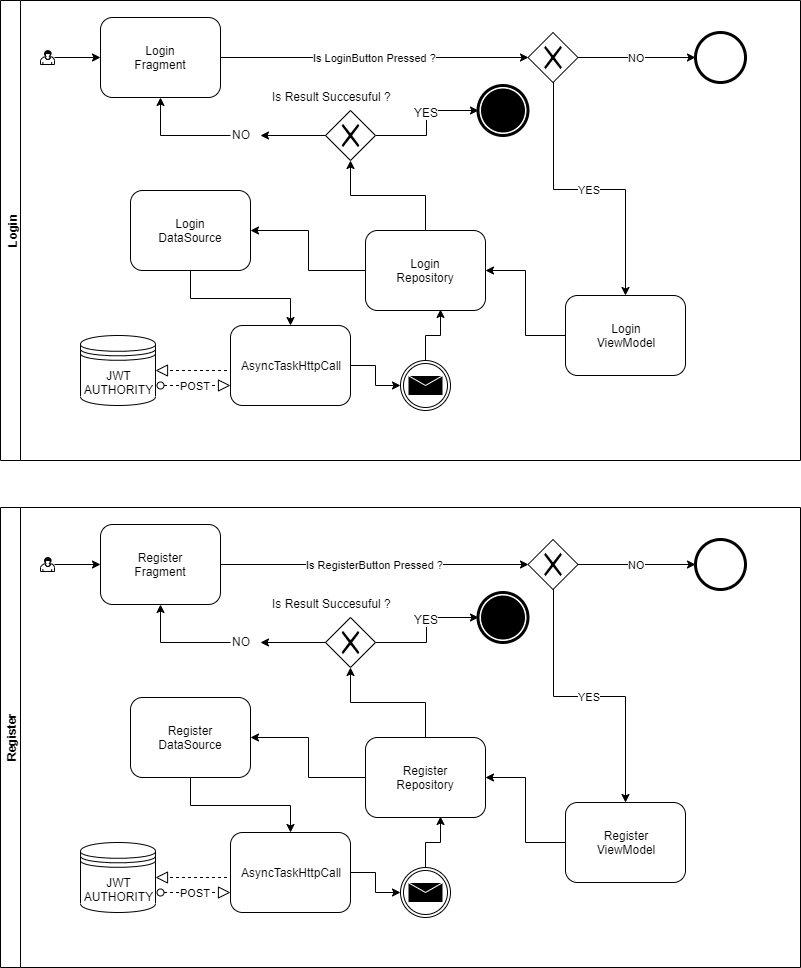

The diagram above was exported from draw.io. Its source (the exported page's mxGraphModel, read from the mxfile embedded in the PNG):
<mxGraphModel dx="1408" dy="731" grid="1" gridSize="10" guides="1" tooltips="1" connect="1" arrows="1" fold="1" page="1" pageScale="1" pageWidth="850" pageHeight="1100" math="0" shadow="0">
  <root>
    <mxCell id="0" />
    <mxCell id="1" parent="0" />
    <mxCell id="5puAG-dgaCK_MobIu99X-50" value="Register" style="swimlane;html=1;horizontal=0;startSize=20;" vertex="1" parent="1">
      <mxGeometry x="17" y="537" width="800" height="460" as="geometry" />
    </mxCell>
    <mxCell id="5puAG-dgaCK_MobIu99X-51" style="edgeStyle=orthogonalEdgeStyle;rounded=0;orthogonalLoop=1;jettySize=auto;html=1;" edge="1" parent="5puAG-dgaCK_MobIu99X-50" source="5puAG-dgaCK_MobIu99X-52" target="5puAG-dgaCK_MobIu99X-54">
      <mxGeometry relative="1" as="geometry" />
    </mxCell>
    <mxCell id="5puAG-dgaCK_MobIu99X-52" value="" style="shape=mxgraph.bpmn.user_task;html=1;outlineConnect=0;" vertex="1" parent="5puAG-dgaCK_MobIu99X-50">
      <mxGeometry x="40" y="50" width="14" height="14" as="geometry" />
    </mxCell>
    <mxCell id="5puAG-dgaCK_MobIu99X-53" value="Is RegisterButton Pressed ?" style="edgeStyle=orthogonalEdgeStyle;rounded=0;orthogonalLoop=1;jettySize=auto;html=1;entryX=0;entryY=0.5;entryDx=0;entryDy=0;" edge="1" parent="5puAG-dgaCK_MobIu99X-50" source="5puAG-dgaCK_MobIu99X-54" target="5puAG-dgaCK_MobIu99X-57">
      <mxGeometry relative="1" as="geometry" />
    </mxCell>
    <mxCell id="5puAG-dgaCK_MobIu99X-54" value="Register&lt;br&gt;Fragment" style="shape=ext;rounded=1;html=1;whiteSpace=wrap;" vertex="1" parent="5puAG-dgaCK_MobIu99X-50">
      <mxGeometry x="100" y="17" width="120" height="80" as="geometry" />
    </mxCell>
    <mxCell id="5puAG-dgaCK_MobIu99X-55" value="YES" style="edgeStyle=orthogonalEdgeStyle;rounded=0;orthogonalLoop=1;jettySize=auto;html=1;entryX=0.5;entryY=0;entryDx=0;entryDy=0;" edge="1" parent="5puAG-dgaCK_MobIu99X-50" source="5puAG-dgaCK_MobIu99X-57" target="5puAG-dgaCK_MobIu99X-63">
      <mxGeometry relative="1" as="geometry">
        <mxPoint x="535" y="200" as="targetPoint" />
        <Array as="points" />
      </mxGeometry>
    </mxCell>
    <mxCell id="5puAG-dgaCK_MobIu99X-56" value="NO" style="edgeStyle=orthogonalEdgeStyle;rounded=0;orthogonalLoop=1;jettySize=auto;html=1;" edge="1" parent="5puAG-dgaCK_MobIu99X-50" source="5puAG-dgaCK_MobIu99X-57">
      <mxGeometry relative="1" as="geometry">
        <mxPoint x="695" y="57" as="targetPoint" />
      </mxGeometry>
    </mxCell>
    <mxCell id="5puAG-dgaCK_MobIu99X-57" value="" style="shape=mxgraph.bpmn.shape;html=1;verticalLabelPosition=bottom;labelBackgroundColor=#ffffff;verticalAlign=top;align=center;perimeter=rhombusPerimeter;background=gateway;outlineConnect=0;outline=none;symbol=exclusiveGw;" vertex="1" parent="5puAG-dgaCK_MobIu99X-50">
      <mxGeometry x="527.5" y="32" width="50" height="50" as="geometry" />
    </mxCell>
    <mxCell id="5puAG-dgaCK_MobIu99X-73" style="edgeStyle=orthogonalEdgeStyle;rounded=0;orthogonalLoop=1;jettySize=auto;html=1;entryX=0.5;entryY=1;entryDx=0;entryDy=0;" edge="1" parent="5puAG-dgaCK_MobIu99X-50" source="5puAG-dgaCK_MobIu99X-58" target="5puAG-dgaCK_MobIu99X-72">
      <mxGeometry relative="1" as="geometry" />
    </mxCell>
    <mxCell id="5puAG-dgaCK_MobIu99X-58" value="Register&lt;br&gt;Repository" style="shape=ext;rounded=1;html=1;whiteSpace=wrap;" vertex="1" parent="5puAG-dgaCK_MobIu99X-50">
      <mxGeometry x="365" y="230" width="120" height="80" as="geometry" />
    </mxCell>
    <mxCell id="5puAG-dgaCK_MobIu99X-59" value="JWT&lt;br&gt;AUTHORITY" style="shape=datastore;whiteSpace=wrap;html=1;" vertex="1" parent="5puAG-dgaCK_MobIu99X-50">
      <mxGeometry x="80" y="335" width="75" height="70" as="geometry" />
    </mxCell>
    <mxCell id="5puAG-dgaCK_MobIu99X-60" style="edgeStyle=orthogonalEdgeStyle;rounded=0;orthogonalLoop=1;jettySize=auto;html=1;" edge="1" parent="5puAG-dgaCK_MobIu99X-50" source="5puAG-dgaCK_MobIu99X-61" target="5puAG-dgaCK_MobIu99X-68">
      <mxGeometry relative="1" as="geometry" />
    </mxCell>
    <mxCell id="5puAG-dgaCK_MobIu99X-61" value="Register&lt;br&gt;DataSource" style="shape=ext;rounded=1;html=1;whiteSpace=wrap;" vertex="1" parent="5puAG-dgaCK_MobIu99X-50">
      <mxGeometry x="130" y="190" width="120" height="80" as="geometry" />
    </mxCell>
    <mxCell id="5puAG-dgaCK_MobIu99X-62" style="edgeStyle=orthogonalEdgeStyle;rounded=0;orthogonalLoop=1;jettySize=auto;html=1;entryX=1;entryY=0.5;entryDx=0;entryDy=0;" edge="1" parent="5puAG-dgaCK_MobIu99X-50" source="5puAG-dgaCK_MobIu99X-63" target="5puAG-dgaCK_MobIu99X-58">
      <mxGeometry relative="1" as="geometry" />
    </mxCell>
    <mxCell id="5puAG-dgaCK_MobIu99X-63" value="Register&lt;br&gt;ViewModel" style="shape=ext;rounded=1;html=1;whiteSpace=wrap;" vertex="1" parent="5puAG-dgaCK_MobIu99X-50">
      <mxGeometry x="565" y="295" width="120" height="80" as="geometry" />
    </mxCell>
    <mxCell id="5puAG-dgaCK_MobIu99X-64" style="edgeStyle=orthogonalEdgeStyle;rounded=0;orthogonalLoop=1;jettySize=auto;html=1;entryX=1;entryY=0.5;entryDx=0;entryDy=0;" edge="1" parent="5puAG-dgaCK_MobIu99X-50" source="5puAG-dgaCK_MobIu99X-58" target="5puAG-dgaCK_MobIu99X-61">
      <mxGeometry relative="1" as="geometry">
        <mxPoint x="365" y="300" as="targetPoint" />
      </mxGeometry>
    </mxCell>
    <mxCell id="5puAG-dgaCK_MobIu99X-65" value="" style="startArrow=oval;startFill=0;startSize=7;endArrow=block;endFill=0;endSize=10;dashed=1;html=1;entryX=1;entryY=0.5;entryDx=0;entryDy=0;" edge="1" parent="5puAG-dgaCK_MobIu99X-50" target="5puAG-dgaCK_MobIu99X-59">
      <mxGeometry width="100" relative="1" as="geometry">
        <mxPoint x="290" y="370" as="sourcePoint" />
        <mxPoint x="165" y="257" as="targetPoint" />
      </mxGeometry>
    </mxCell>
    <mxCell id="5puAG-dgaCK_MobIu99X-66" value="POST" style="startArrow=oval;startFill=0;startSize=7;endArrow=block;endFill=0;endSize=10;dashed=1;html=1;entryX=0;entryY=0.75;entryDx=0;entryDy=0;" edge="1" parent="5puAG-dgaCK_MobIu99X-50" target="5puAG-dgaCK_MobIu99X-68">
      <mxGeometry width="100" relative="1" as="geometry">
        <mxPoint x="160" y="385" as="sourcePoint" />
        <mxPoint x="325" y="230" as="targetPoint" />
      </mxGeometry>
    </mxCell>
    <mxCell id="5puAG-dgaCK_MobIu99X-67" style="edgeStyle=orthogonalEdgeStyle;rounded=0;orthogonalLoop=1;jettySize=auto;html=1;" edge="1" parent="5puAG-dgaCK_MobIu99X-50" source="5puAG-dgaCK_MobIu99X-68" target="5puAG-dgaCK_MobIu99X-70">
      <mxGeometry relative="1" as="geometry" />
    </mxCell>
    <mxCell id="5puAG-dgaCK_MobIu99X-68" value="AsyncTaskHttpCall" style="shape=ext;rounded=1;html=1;whiteSpace=wrap;" vertex="1" parent="5puAG-dgaCK_MobIu99X-50">
      <mxGeometry x="230" y="325" width="120" height="80" as="geometry" />
    </mxCell>
    <mxCell id="5puAG-dgaCK_MobIu99X-69" style="edgeStyle=orthogonalEdgeStyle;rounded=0;orthogonalLoop=1;jettySize=auto;html=1;entryX=0.625;entryY=0.988;entryDx=0;entryDy=0;entryPerimeter=0;" edge="1" parent="5puAG-dgaCK_MobIu99X-50" source="5puAG-dgaCK_MobIu99X-70" target="5puAG-dgaCK_MobIu99X-58">
      <mxGeometry relative="1" as="geometry" />
    </mxCell>
    <mxCell id="5puAG-dgaCK_MobIu99X-70" value="" style="shape=mxgraph.bpmn.shape;html=1;verticalLabelPosition=bottom;labelBackgroundColor=#ffffff;verticalAlign=top;align=center;perimeter=ellipsePerimeter;outlineConnect=0;outline=throwing;symbol=message;" vertex="1" parent="5puAG-dgaCK_MobIu99X-50">
      <mxGeometry x="400" y="360" width="50" height="50" as="geometry" />
    </mxCell>
    <mxCell id="5puAG-dgaCK_MobIu99X-71" value="" style="shape=mxgraph.bpmn.shape;html=1;verticalLabelPosition=bottom;labelBackgroundColor=#ffffff;verticalAlign=top;align=center;perimeter=ellipsePerimeter;outlineConnect=0;outline=end;symbol=general;" vertex="1" parent="5puAG-dgaCK_MobIu99X-50">
      <mxGeometry x="695" y="32" width="50" height="50" as="geometry" />
    </mxCell>
    <mxCell id="5puAG-dgaCK_MobIu99X-75" style="edgeStyle=orthogonalEdgeStyle;rounded=0;orthogonalLoop=1;jettySize=auto;html=1;entryX=0;entryY=0.5;entryDx=0;entryDy=0;" edge="1" parent="5puAG-dgaCK_MobIu99X-50" source="5puAG-dgaCK_MobIu99X-72" target="5puAG-dgaCK_MobIu99X-74">
      <mxGeometry relative="1" as="geometry" />
    </mxCell>
    <mxCell id="5puAG-dgaCK_MobIu99X-79" value="YES" style="text;html=1;resizable=0;points=[];align=center;verticalAlign=middle;labelBackgroundColor=#ffffff;" vertex="1" connectable="0" parent="5puAG-dgaCK_MobIu99X-75">
      <mxGeometry x="0.1719" y="1" relative="1" as="geometry">
        <mxPoint as="offset" />
      </mxGeometry>
    </mxCell>
    <mxCell id="5puAG-dgaCK_MobIu99X-76" style="edgeStyle=orthogonalEdgeStyle;rounded=0;orthogonalLoop=1;jettySize=auto;html=1;" edge="1" parent="5puAG-dgaCK_MobIu99X-50" source="5puAG-dgaCK_MobIu99X-80" target="5puAG-dgaCK_MobIu99X-54">
      <mxGeometry relative="1" as="geometry" />
    </mxCell>
    <mxCell id="5puAG-dgaCK_MobIu99X-72" value="" style="shape=mxgraph.bpmn.shape;html=1;verticalLabelPosition=bottom;labelBackgroundColor=#ffffff;verticalAlign=top;align=center;perimeter=rhombusPerimeter;background=gateway;outlineConnect=0;outline=none;symbol=exclusiveGw;" vertex="1" parent="5puAG-dgaCK_MobIu99X-50">
      <mxGeometry x="325" y="110" width="50" height="50" as="geometry" />
    </mxCell>
    <mxCell id="5puAG-dgaCK_MobIu99X-74" value="" style="shape=mxgraph.bpmn.shape;html=1;verticalLabelPosition=bottom;labelBackgroundColor=#ffffff;verticalAlign=top;align=center;perimeter=ellipsePerimeter;outlineConnect=0;outline=end;symbol=terminate;" vertex="1" parent="5puAG-dgaCK_MobIu99X-50">
      <mxGeometry x="477.5" y="85" width="50" height="50" as="geometry" />
    </mxCell>
    <mxCell id="5puAG-dgaCK_MobIu99X-78" value="Is Result Succesuful ?" style="text;html=1;resizable=0;points=[];autosize=1;align=left;verticalAlign=top;spacingTop=-4;" vertex="1" parent="5puAG-dgaCK_MobIu99X-50">
      <mxGeometry x="270" y="87" width="130" height="20" as="geometry" />
    </mxCell>
    <mxCell id="5puAG-dgaCK_MobIu99X-80" value="NO" style="text;html=1;resizable=0;points=[];autosize=1;align=left;verticalAlign=top;spacingTop=-4;" vertex="1" parent="5puAG-dgaCK_MobIu99X-50">
      <mxGeometry x="230" y="125" width="30" height="20" as="geometry" />
    </mxCell>
    <mxCell id="5puAG-dgaCK_MobIu99X-81" style="edgeStyle=orthogonalEdgeStyle;rounded=0;orthogonalLoop=1;jettySize=auto;html=1;" edge="1" parent="5puAG-dgaCK_MobIu99X-50" source="5puAG-dgaCK_MobIu99X-72" target="5puAG-dgaCK_MobIu99X-80">
      <mxGeometry relative="1" as="geometry">
        <mxPoint x="335" y="595" as="sourcePoint" />
        <mxPoint x="170" y="557" as="targetPoint" />
      </mxGeometry>
    </mxCell>
    <mxCell id="5puAG-dgaCK_MobIu99X-82" value="Login" style="swimlane;html=1;horizontal=0;startSize=20;" vertex="1" parent="1">
      <mxGeometry x="17" y="30" width="800" height="460" as="geometry" />
    </mxCell>
    <mxCell id="5puAG-dgaCK_MobIu99X-83" style="edgeStyle=orthogonalEdgeStyle;rounded=0;orthogonalLoop=1;jettySize=auto;html=1;" edge="1" parent="5puAG-dgaCK_MobIu99X-82" source="5puAG-dgaCK_MobIu99X-84" target="5puAG-dgaCK_MobIu99X-86">
      <mxGeometry relative="1" as="geometry" />
    </mxCell>
    <mxCell id="5puAG-dgaCK_MobIu99X-84" value="" style="shape=mxgraph.bpmn.user_task;html=1;outlineConnect=0;" vertex="1" parent="5puAG-dgaCK_MobIu99X-82">
      <mxGeometry x="40" y="50" width="14" height="14" as="geometry" />
    </mxCell>
    <mxCell id="5puAG-dgaCK_MobIu99X-85" value="Is LoginButton Pressed ?" style="edgeStyle=orthogonalEdgeStyle;rounded=0;orthogonalLoop=1;jettySize=auto;html=1;entryX=0;entryY=0.5;entryDx=0;entryDy=0;" edge="1" parent="5puAG-dgaCK_MobIu99X-82" source="5puAG-dgaCK_MobIu99X-86" target="5puAG-dgaCK_MobIu99X-89">
      <mxGeometry relative="1" as="geometry" />
    </mxCell>
    <mxCell id="5puAG-dgaCK_MobIu99X-86" value="Login&lt;br&gt;Fragment" style="shape=ext;rounded=1;html=1;whiteSpace=wrap;" vertex="1" parent="5puAG-dgaCK_MobIu99X-82">
      <mxGeometry x="100" y="17" width="120" height="80" as="geometry" />
    </mxCell>
    <mxCell id="5puAG-dgaCK_MobIu99X-87" value="YES" style="edgeStyle=orthogonalEdgeStyle;rounded=0;orthogonalLoop=1;jettySize=auto;html=1;entryX=0.5;entryY=0;entryDx=0;entryDy=0;" edge="1" parent="5puAG-dgaCK_MobIu99X-82" source="5puAG-dgaCK_MobIu99X-89" target="5puAG-dgaCK_MobIu99X-96">
      <mxGeometry relative="1" as="geometry">
        <mxPoint x="535" y="200" as="targetPoint" />
        <Array as="points" />
      </mxGeometry>
    </mxCell>
    <mxCell id="5puAG-dgaCK_MobIu99X-88" value="NO" style="edgeStyle=orthogonalEdgeStyle;rounded=0;orthogonalLoop=1;jettySize=auto;html=1;" edge="1" parent="5puAG-dgaCK_MobIu99X-82" source="5puAG-dgaCK_MobIu99X-89">
      <mxGeometry relative="1" as="geometry">
        <mxPoint x="695" y="57" as="targetPoint" />
      </mxGeometry>
    </mxCell>
    <mxCell id="5puAG-dgaCK_MobIu99X-89" value="" style="shape=mxgraph.bpmn.shape;html=1;verticalLabelPosition=bottom;labelBackgroundColor=#ffffff;verticalAlign=top;align=center;perimeter=rhombusPerimeter;background=gateway;outlineConnect=0;outline=none;symbol=exclusiveGw;" vertex="1" parent="5puAG-dgaCK_MobIu99X-82">
      <mxGeometry x="527.5" y="32" width="50" height="50" as="geometry" />
    </mxCell>
    <mxCell id="5puAG-dgaCK_MobIu99X-90" style="edgeStyle=orthogonalEdgeStyle;rounded=0;orthogonalLoop=1;jettySize=auto;html=1;entryX=0.5;entryY=1;entryDx=0;entryDy=0;" edge="1" parent="5puAG-dgaCK_MobIu99X-82" source="5puAG-dgaCK_MobIu99X-91" target="5puAG-dgaCK_MobIu99X-108">
      <mxGeometry relative="1" as="geometry" />
    </mxCell>
    <mxCell id="5puAG-dgaCK_MobIu99X-91" value="Login&lt;br&gt;Repository" style="shape=ext;rounded=1;html=1;whiteSpace=wrap;" vertex="1" parent="5puAG-dgaCK_MobIu99X-82">
      <mxGeometry x="365" y="230" width="120" height="80" as="geometry" />
    </mxCell>
    <mxCell id="5puAG-dgaCK_MobIu99X-92" value="JWT&lt;br&gt;AUTHORITY" style="shape=datastore;whiteSpace=wrap;html=1;" vertex="1" parent="5puAG-dgaCK_MobIu99X-82">
      <mxGeometry x="80" y="335" width="75" height="70" as="geometry" />
    </mxCell>
    <mxCell id="5puAG-dgaCK_MobIu99X-93" style="edgeStyle=orthogonalEdgeStyle;rounded=0;orthogonalLoop=1;jettySize=auto;html=1;" edge="1" parent="5puAG-dgaCK_MobIu99X-82" source="5puAG-dgaCK_MobIu99X-94" target="5puAG-dgaCK_MobIu99X-101">
      <mxGeometry relative="1" as="geometry" />
    </mxCell>
    <mxCell id="5puAG-dgaCK_MobIu99X-94" value="Login&lt;br&gt;DataSource" style="shape=ext;rounded=1;html=1;whiteSpace=wrap;" vertex="1" parent="5puAG-dgaCK_MobIu99X-82">
      <mxGeometry x="130" y="190" width="120" height="80" as="geometry" />
    </mxCell>
    <mxCell id="5puAG-dgaCK_MobIu99X-95" style="edgeStyle=orthogonalEdgeStyle;rounded=0;orthogonalLoop=1;jettySize=auto;html=1;entryX=1;entryY=0.5;entryDx=0;entryDy=0;" edge="1" parent="5puAG-dgaCK_MobIu99X-82" source="5puAG-dgaCK_MobIu99X-96" target="5puAG-dgaCK_MobIu99X-91">
      <mxGeometry relative="1" as="geometry" />
    </mxCell>
    <mxCell id="5puAG-dgaCK_MobIu99X-96" value="Login&lt;br&gt;ViewModel" style="shape=ext;rounded=1;html=1;whiteSpace=wrap;" vertex="1" parent="5puAG-dgaCK_MobIu99X-82">
      <mxGeometry x="565" y="295" width="120" height="80" as="geometry" />
    </mxCell>
    <mxCell id="5puAG-dgaCK_MobIu99X-97" style="edgeStyle=orthogonalEdgeStyle;rounded=0;orthogonalLoop=1;jettySize=auto;html=1;entryX=1;entryY=0.5;entryDx=0;entryDy=0;" edge="1" parent="5puAG-dgaCK_MobIu99X-82" source="5puAG-dgaCK_MobIu99X-91" target="5puAG-dgaCK_MobIu99X-94">
      <mxGeometry relative="1" as="geometry">
        <mxPoint x="365" y="300" as="targetPoint" />
      </mxGeometry>
    </mxCell>
    <mxCell id="5puAG-dgaCK_MobIu99X-98" value="" style="startArrow=oval;startFill=0;startSize=7;endArrow=block;endFill=0;endSize=10;dashed=1;html=1;entryX=1;entryY=0.5;entryDx=0;entryDy=0;" edge="1" parent="5puAG-dgaCK_MobIu99X-82" target="5puAG-dgaCK_MobIu99X-92">
      <mxGeometry width="100" relative="1" as="geometry">
        <mxPoint x="290" y="370" as="sourcePoint" />
        <mxPoint x="165" y="257" as="targetPoint" />
      </mxGeometry>
    </mxCell>
    <mxCell id="5puAG-dgaCK_MobIu99X-99" value="POST" style="startArrow=oval;startFill=0;startSize=7;endArrow=block;endFill=0;endSize=10;dashed=1;html=1;entryX=0;entryY=0.75;entryDx=0;entryDy=0;" edge="1" parent="5puAG-dgaCK_MobIu99X-82" target="5puAG-dgaCK_MobIu99X-101">
      <mxGeometry width="100" relative="1" as="geometry">
        <mxPoint x="160" y="385" as="sourcePoint" />
        <mxPoint x="325" y="230" as="targetPoint" />
      </mxGeometry>
    </mxCell>
    <mxCell id="5puAG-dgaCK_MobIu99X-100" style="edgeStyle=orthogonalEdgeStyle;rounded=0;orthogonalLoop=1;jettySize=auto;html=1;" edge="1" parent="5puAG-dgaCK_MobIu99X-82" source="5puAG-dgaCK_MobIu99X-101" target="5puAG-dgaCK_MobIu99X-103">
      <mxGeometry relative="1" as="geometry" />
    </mxCell>
    <mxCell id="5puAG-dgaCK_MobIu99X-101" value="AsyncTaskHttpCall" style="shape=ext;rounded=1;html=1;whiteSpace=wrap;" vertex="1" parent="5puAG-dgaCK_MobIu99X-82">
      <mxGeometry x="230" y="325" width="120" height="80" as="geometry" />
    </mxCell>
    <mxCell id="5puAG-dgaCK_MobIu99X-102" style="edgeStyle=orthogonalEdgeStyle;rounded=0;orthogonalLoop=1;jettySize=auto;html=1;entryX=0.625;entryY=0.988;entryDx=0;entryDy=0;entryPerimeter=0;" edge="1" parent="5puAG-dgaCK_MobIu99X-82" source="5puAG-dgaCK_MobIu99X-103" target="5puAG-dgaCK_MobIu99X-91">
      <mxGeometry relative="1" as="geometry" />
    </mxCell>
    <mxCell id="5puAG-dgaCK_MobIu99X-103" value="" style="shape=mxgraph.bpmn.shape;html=1;verticalLabelPosition=bottom;labelBackgroundColor=#ffffff;verticalAlign=top;align=center;perimeter=ellipsePerimeter;outlineConnect=0;outline=throwing;symbol=message;" vertex="1" parent="5puAG-dgaCK_MobIu99X-82">
      <mxGeometry x="400" y="360" width="50" height="50" as="geometry" />
    </mxCell>
    <mxCell id="5puAG-dgaCK_MobIu99X-104" value="" style="shape=mxgraph.bpmn.shape;html=1;verticalLabelPosition=bottom;labelBackgroundColor=#ffffff;verticalAlign=top;align=center;perimeter=ellipsePerimeter;outlineConnect=0;outline=end;symbol=general;" vertex="1" parent="5puAG-dgaCK_MobIu99X-82">
      <mxGeometry x="695" y="32" width="50" height="50" as="geometry" />
    </mxCell>
    <mxCell id="5puAG-dgaCK_MobIu99X-105" style="edgeStyle=orthogonalEdgeStyle;rounded=0;orthogonalLoop=1;jettySize=auto;html=1;entryX=0;entryY=0.5;entryDx=0;entryDy=0;" edge="1" parent="5puAG-dgaCK_MobIu99X-82" source="5puAG-dgaCK_MobIu99X-108" target="5puAG-dgaCK_MobIu99X-109">
      <mxGeometry relative="1" as="geometry" />
    </mxCell>
    <mxCell id="5puAG-dgaCK_MobIu99X-106" value="YES" style="text;html=1;resizable=0;points=[];align=center;verticalAlign=middle;labelBackgroundColor=#ffffff;" vertex="1" connectable="0" parent="5puAG-dgaCK_MobIu99X-105">
      <mxGeometry x="0.1719" y="1" relative="1" as="geometry">
        <mxPoint as="offset" />
      </mxGeometry>
    </mxCell>
    <mxCell id="5puAG-dgaCK_MobIu99X-107" style="edgeStyle=orthogonalEdgeStyle;rounded=0;orthogonalLoop=1;jettySize=auto;html=1;" edge="1" parent="5puAG-dgaCK_MobIu99X-82" source="5puAG-dgaCK_MobIu99X-111" target="5puAG-dgaCK_MobIu99X-86">
      <mxGeometry relative="1" as="geometry" />
    </mxCell>
    <mxCell id="5puAG-dgaCK_MobIu99X-108" value="" style="shape=mxgraph.bpmn.shape;html=1;verticalLabelPosition=bottom;labelBackgroundColor=#ffffff;verticalAlign=top;align=center;perimeter=rhombusPerimeter;background=gateway;outlineConnect=0;outline=none;symbol=exclusiveGw;" vertex="1" parent="5puAG-dgaCK_MobIu99X-82">
      <mxGeometry x="325" y="110" width="50" height="50" as="geometry" />
    </mxCell>
    <mxCell id="5puAG-dgaCK_MobIu99X-109" value="" style="shape=mxgraph.bpmn.shape;html=1;verticalLabelPosition=bottom;labelBackgroundColor=#ffffff;verticalAlign=top;align=center;perimeter=ellipsePerimeter;outlineConnect=0;outline=end;symbol=terminate;" vertex="1" parent="5puAG-dgaCK_MobIu99X-82">
      <mxGeometry x="477.5" y="85" width="50" height="50" as="geometry" />
    </mxCell>
    <mxCell id="5puAG-dgaCK_MobIu99X-110" value="Is Result Succesuful ?" style="text;html=1;resizable=0;points=[];autosize=1;align=left;verticalAlign=top;spacingTop=-4;" vertex="1" parent="5puAG-dgaCK_MobIu99X-82">
      <mxGeometry x="270" y="87" width="130" height="20" as="geometry" />
    </mxCell>
    <mxCell id="5puAG-dgaCK_MobIu99X-111" value="NO" style="text;html=1;resizable=0;points=[];autosize=1;align=left;verticalAlign=top;spacingTop=-4;" vertex="1" parent="5puAG-dgaCK_MobIu99X-82">
      <mxGeometry x="230" y="125" width="30" height="20" as="geometry" />
    </mxCell>
    <mxCell id="5puAG-dgaCK_MobIu99X-112" style="edgeStyle=orthogonalEdgeStyle;rounded=0;orthogonalLoop=1;jettySize=auto;html=1;" edge="1" parent="5puAG-dgaCK_MobIu99X-82" source="5puAG-dgaCK_MobIu99X-108" target="5puAG-dgaCK_MobIu99X-111">
      <mxGeometry relative="1" as="geometry">
        <mxPoint x="335" y="595" as="sourcePoint" />
        <mxPoint x="170" y="557" as="targetPoint" />
      </mxGeometry>
    </mxCell>
  </root>
</mxGraphModel>